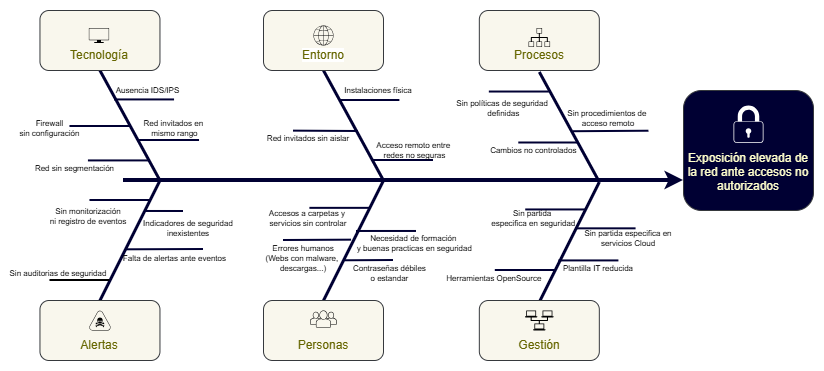

The diagram above was exported from draw.io. Its source (the exported page's mxGraphModel, read from the mxfile embedded in the PNG):
<mxGraphModel dx="1414" dy="875" grid="1" gridSize="10" guides="1" tooltips="1" connect="1" arrows="1" fold="1" page="1" pageScale="1" pageWidth="826" pageHeight="1169" background="none" math="0" shadow="0">
  <root>
    <mxCell id="0" />
    <mxCell id="1" parent="0" />
    <mxCell id="9" edge="1" parent="1" style="edgeStyle=none;strokeWidth=4;strokeColor=#000033;" value="">
      <mxGeometry height="100" relative="1" width="100" as="geometry">
        <mxPoint x="120" y="280" as="sourcePoint" />
        <mxPoint x="680" y="280" as="targetPoint" />
      </mxGeometry>
    </mxCell>
    <mxCell id="12" edge="1" parent="1" style="edgeStyle=none;exitX=0.5;exitY=1;strokeWidth=3;endArrow=none;endFill=0;strokeColor=#000033;" value="">
      <mxGeometry height="100" relative="1" width="100" as="geometry">
        <mxPoint x="96.45833333333326" y="170" as="sourcePoint" />
        <mxPoint x="156.45833333333323" y="280" as="targetPoint" />
      </mxGeometry>
    </mxCell>
    <mxCell id="15" edge="1" parent="1" style="edgeStyle=none;exitX=0.5;exitY=0;strokeWidth=3;endArrow=none;endFill=0;strokeColor=#000033;" value="">
      <mxGeometry height="100" relative="1" width="100" as="geometry">
        <mxPoint x="96.45833333333323" y="400" as="sourcePoint" />
        <mxPoint x="156.45833333333323" y="280" as="targetPoint" />
      </mxGeometry>
    </mxCell>
    <mxCell id="17" edge="1" parent="1" style="edgeStyle=none;endArrow=none;strokeWidth=2;strokeColor=#000033;" value="">
      <mxGeometry height="100" relative="1" width="100" as="geometry">
        <mxPoint x="66.45833333333323" y="226" as="sourcePoint" />
        <mxPoint x="126.45833333333323" y="226" as="targetPoint" />
      </mxGeometry>
    </mxCell>
    <mxCell id="19" edge="1" parent="1" style="edgeStyle=none;endArrow=none;strokeWidth=2;strokeColor=#000033;" value="">
      <mxGeometry height="100" relative="1" width="100" as="geometry">
        <mxPoint x="111.03833333333323" y="199.43" as="sourcePoint" />
        <mxPoint x="171.03833333333324" y="199.43" as="targetPoint" />
      </mxGeometry>
    </mxCell>
    <mxCell id="20" edge="1" parent="1" style="edgeStyle=none;endArrow=none;strokeWidth=2;strokeColor=#000033;" value="">
      <mxGeometry height="100" relative="1" width="100" as="geometry">
        <mxPoint x="136.03833333333324" y="240" as="sourcePoint" />
        <mxPoint x="196.03833333333324" y="240" as="targetPoint" />
      </mxGeometry>
    </mxCell>
    <mxCell id="25" edge="1" parent="1" style="edgeStyle=none;endArrow=none;strokeWidth=2;strokeColor=#000033;" value="">
      <mxGeometry height="100" relative="1" width="100" as="geometry">
        <mxPoint x="86.45833333333323" y="300" as="sourcePoint" />
        <mxPoint x="146.45833333333323" y="300" as="targetPoint" />
      </mxGeometry>
    </mxCell>
    <mxCell id="27" edge="1" parent="1" style="edgeStyle=none;endArrow=none;strokeWidth=2" value="">
      <mxGeometry height="100" relative="1" width="100" as="geometry">
        <mxPoint x="46.458333333333236" y="380" as="sourcePoint" />
        <mxPoint x="106.45833333333323" y="380" as="targetPoint" />
      </mxGeometry>
    </mxCell>
    <mxCell id="35" edge="1" parent="1" style="edgeStyle=none;endArrow=none;strokeWidth=2;strokeColor=#000033;" value="">
      <mxGeometry height="100" relative="1" width="100" as="geometry">
        <mxPoint x="141.45833333333323" y="310.97" as="sourcePoint" />
        <mxPoint x="180" y="311" as="targetPoint" />
      </mxGeometry>
    </mxCell>
    <mxCell id="36" edge="1" parent="1" style="edgeStyle=none;endArrow=none;strokeWidth=2;strokeColor=#000033;" value="">
      <mxGeometry height="100" relative="1" width="100" as="geometry">
        <mxPoint x="122.70833333333323" y="349.31" as="sourcePoint" />
        <mxPoint x="200" y="349" as="targetPoint" />
      </mxGeometry>
    </mxCell>
    <mxCell id="116" parent="1" style="text;spacingTop=-5;fontSize=8;align=center;verticalAlign=middle;points=[]" value="Firewall&#10;sin configuración" vertex="1">
      <mxGeometry height="19.999999999999886" width="30" x="31.458333333333208" y="220.96999999999994" as="geometry" />
    </mxCell>
    <mxCell id="137" parent="1" style="text;spacingTop=-5;fontSize=8;align=center;verticalAlign=middle;points=[];strokeColor=none;" value="Ausencia IDS/IPS" vertex="1">
      <mxGeometry height="20" width="83.96" x="102.5" y="182.5" as="geometry" />
    </mxCell>
    <mxCell id="138" parent="1" style="text;spacingTop=-5;fontSize=8;align=center;verticalAlign=middle;points=[]" value="Red invitados en &#10;mismo rango" vertex="1">
      <mxGeometry height="20" width="106.67" x="118.12" y="220.97" as="geometry" />
    </mxCell>
    <mxCell id="145" edge="1" parent="1" style="edgeStyle=none;exitX=0.5;exitY=1;strokeWidth=3;endArrow=none;endFill=0;strokeColor=#000033;" value="">
      <mxGeometry height="100" relative="1" width="100" as="geometry">
        <mxPoint x="320" y="170" as="sourcePoint" />
        <mxPoint x="380" y="279.99999999999994" as="targetPoint" />
      </mxGeometry>
    </mxCell>
    <mxCell id="146" edge="1" parent="1" style="edgeStyle=none;exitX=0.5;exitY=0;strokeWidth=3;endArrow=none;endFill=0;strokeColor=#000033;" value="">
      <mxGeometry height="100" relative="1" width="100" as="geometry">
        <mxPoint x="320.0000000000001" y="399.99999999999994" as="sourcePoint" />
        <mxPoint x="380" y="279.99999999999994" as="targetPoint" />
      </mxGeometry>
    </mxCell>
    <mxCell id="149" edge="1" parent="1" style="edgeStyle=none;endArrow=none;strokeWidth=2;strokeColor=#000033;" value="">
      <mxGeometry height="100" relative="1" width="100" as="geometry">
        <mxPoint x="290" y="230.62999999999994" as="sourcePoint" />
        <mxPoint x="355" y="231" as="targetPoint" />
      </mxGeometry>
    </mxCell>
    <mxCell id="152" edge="1" parent="1" style="edgeStyle=none;endArrow=none;strokeWidth=2;strokeColor=#000033;" value="">
      <mxGeometry height="100" relative="1" width="100" as="geometry">
        <mxPoint x="370.0000000000001" y="259.99999999999994" as="sourcePoint" />
        <mxPoint x="430" y="259.99999999999994" as="targetPoint" />
      </mxGeometry>
    </mxCell>
    <mxCell id="153" edge="1" parent="1" style="edgeStyle=none;endArrow=none;strokeWidth=2;strokeColor=#000033;" value="">
      <mxGeometry height="100" relative="1" width="100" as="geometry">
        <mxPoint x="306.39" y="307.84999999999997" as="sourcePoint" />
        <mxPoint x="366.3900000000001" y="307.84999999999997" as="targetPoint" />
      </mxGeometry>
    </mxCell>
    <mxCell id="178" parent="1" style="text;spacingTop=-5;fontSize=8;align=center;verticalAlign=middle;points=[]" value="Red invitados sin aislar" vertex="1">
      <mxGeometry height="19.999999999999886" width="30" x="290" y="230.00000000000006" as="geometry" />
    </mxCell>
    <mxCell id="198" parent="1" style="text;spacingTop=-5;fontSize=8;align=center;verticalAlign=middle;points=[]" value="Instalaciones física" vertex="1">
      <mxGeometry height="19.999999999999886" width="30" x="360.00333333333333" y="182.5022222222222" as="geometry" />
    </mxCell>
    <mxCell id="206" edge="1" parent="1" style="edgeStyle=none;exitX=0.5;exitY=1;strokeWidth=3;endArrow=none;endFill=0;strokeColor=#000033;" value="">
      <mxGeometry height="100" relative="1" width="100" as="geometry">
        <mxPoint x="535.8333333333333" y="171.5277777777775" as="sourcePoint" />
        <mxPoint x="595.8333333333331" y="281.52777777777754" as="targetPoint" />
      </mxGeometry>
    </mxCell>
    <mxCell id="207" edge="1" parent="1" style="edgeStyle=none;exitX=0.5;exitY=0;strokeWidth=3;endArrow=none;endFill=0;strokeColor=#000033;" value="">
      <mxGeometry height="100" relative="1" width="100" as="geometry">
        <mxPoint x="535.8333333333333" y="401.52777777777754" as="sourcePoint" />
        <mxPoint x="595.8333333333331" y="281.52777777777754" as="targetPoint" />
      </mxGeometry>
    </mxCell>
    <mxCell id="208" edge="1" parent="1" style="edgeStyle=none;endArrow=none;strokeWidth=2;strokeColor=#000033;" value="">
      <mxGeometry height="100" relative="1" width="100" as="geometry">
        <mxPoint x="485.8333333333332" y="191.52777777777752" as="sourcePoint" />
        <mxPoint x="545.8333333333331" y="191.52777777777752" as="targetPoint" />
      </mxGeometry>
    </mxCell>
    <mxCell id="213" edge="1" parent="1" style="edgeStyle=none;endArrow=none;strokeWidth=2;strokeColor=#000033;" value="">
      <mxGeometry height="100" relative="1" width="100" as="geometry">
        <mxPoint x="515.2833333333333" y="242.49777777777754" as="sourcePoint" />
        <mxPoint x="575.2833333333332" y="242.49777777777754" as="targetPoint" />
      </mxGeometry>
    </mxCell>
    <mxCell id="214" edge="1" parent="1" style="edgeStyle=none;endArrow=none;strokeWidth=2;strokeColor=#000033;" value="">
      <mxGeometry height="100" relative="1" width="100" as="geometry">
        <mxPoint x="522.2233333333331" y="309.44777777777756" as="sourcePoint" />
        <mxPoint x="582.2233333333332" y="309.44777777777756" as="targetPoint" />
      </mxGeometry>
    </mxCell>
    <mxCell id="215" edge="1" parent="1" style="edgeStyle=none;endArrow=none;strokeWidth=2;strokeColor=#000033;" value="">
      <mxGeometry height="100" relative="1" width="100" as="geometry">
        <mxPoint x="491.8033333333331" y="369.9977777777775" as="sourcePoint" />
        <mxPoint x="551.8033333333331" y="369.9977777777775" as="targetPoint" />
      </mxGeometry>
    </mxCell>
    <mxCell id="217" edge="1" parent="1" style="edgeStyle=none;endArrow=none;strokeWidth=2;strokeColor=#000033;" value="">
      <mxGeometry height="100" relative="1" width="100" as="geometry">
        <mxPoint x="555.4133333333333" y="360.4177777777776" as="sourcePoint" />
        <mxPoint x="615.4133333333332" y="360.4177777777776" as="targetPoint" />
      </mxGeometry>
    </mxCell>
    <mxCell id="218" edge="1" parent="1" style="edgeStyle=none;endArrow=none;strokeWidth=2;strokeColor=#000033;" value="">
      <mxGeometry height="100" relative="1" width="100" as="geometry">
        <mxPoint x="572.573333333333" y="328.33777777777755" as="sourcePoint" />
        <mxPoint x="632.5733333333332" y="328.33777777777755" as="targetPoint" />
      </mxGeometry>
    </mxCell>
    <mxCell id="240" parent="1" style="text;spacingTop=-5;fontSize=8;align=center;verticalAlign=middle;points=[]" value="Sin partida &#10;especifica en seguridad" vertex="1">
      <mxGeometry height="19.999999999999886" width="30" x="515.2833333333331" y="310.96777777777777" as="geometry" />
    </mxCell>
    <mxCell id="241" parent="1" style="text;spacingTop=-5;fontSize=8;align=center;verticalAlign=middle;points=[]" value="Herramientas OpenSource" vertex="1">
      <mxGeometry height="19.999999999999886" width="30" x="475.8333333333331" y="370.9677777777774" as="geometry" />
    </mxCell>
    <mxCell id="262" parent="1" style="text;spacingTop=-5;fontSize=8;align=center;verticalAlign=middle;points=[]" value="Plantilla IT reducida" vertex="1">
      <mxGeometry height="19.999999999999886" width="30" x="579.9966666666666" y="360" as="geometry" />
    </mxCell>
    <mxCell id="263" parent="1" style="text;spacingTop=-5;fontSize=8;align=center;verticalAlign=middle;points=[]" value="Sin partida especifica en&#10;servicios Cloud" vertex="1">
      <mxGeometry height="19.999999999999886" width="30" x="609.9966666666664" y="330.96999999999963" as="geometry" />
    </mxCell>
    <mxCell id="3cVirkK2Rq-yZVdyhGVU-264" edge="1" parent="1" style="edgeStyle=none;endArrow=none;strokeWidth=2;strokeColor=#000033;" value="">
      <mxGeometry height="100" relative="1" width="100" as="geometry">
        <mxPoint x="84.93" y="260.41999999999996" as="sourcePoint" />
        <mxPoint x="144.93" y="260.41999999999996" as="targetPoint" />
      </mxGeometry>
    </mxCell>
    <mxCell id="3cVirkK2Rq-yZVdyhGVU-265" parent="1" style="text;spacingTop=-5;fontSize=8;align=center;verticalAlign=middle;points=[]" value="Red sin segmentación" vertex="1">
      <mxGeometry height="19.999999999999886" width="30" x="56.46" y="260" as="geometry" />
    </mxCell>
    <mxCell id="3cVirkK2Rq-yZVdyhGVU-268" parent="1" style="text;spacingTop=-5;fontSize=8;align=center;verticalAlign=middle;points=[]" value="Accesos a carpetas y &#10;servicios sin controlar" vertex="1">
      <mxGeometry height="19.999999999999886" width="30" x="290" y="310.96999999999997" as="geometry" />
    </mxCell>
    <mxCell id="3cVirkK2Rq-yZVdyhGVU-269" edge="1" parent="1" style="edgeStyle=none;endArrow=none;strokeWidth=2;strokeColor=#000033;" value="">
      <mxGeometry height="100" relative="1" width="100" as="geometry">
        <mxPoint x="353" y="330.97" as="sourcePoint" />
        <mxPoint x="413.0000000000001" y="330.97" as="targetPoint" />
      </mxGeometry>
    </mxCell>
    <mxCell id="3cVirkK2Rq-yZVdyhGVU-270" parent="1" style="text;spacingTop=-5;fontSize=8;align=center;verticalAlign=middle;points=[]" value="Necesidad de formación &#10;y buenas practicas en seguridad" vertex="1">
      <mxGeometry height="10" width="30" x="396.39" y="340" as="geometry" />
    </mxCell>
    <mxCell id="4JezhdJPgYtZApogV97F-264" edge="1" parent="1" style="edgeStyle=none;endArrow=none;strokeWidth=2;strokeColor=#000033;" value="">
      <mxGeometry height="100" relative="1" width="100" as="geometry">
        <mxPoint x="341.39" y="360.28" as="sourcePoint" />
        <mxPoint x="390" y="360" as="targetPoint" />
      </mxGeometry>
    </mxCell>
    <mxCell id="4JezhdJPgYtZApogV97F-265" parent="1" style="text;spacingTop=-5;fontSize=8;align=center;verticalAlign=middle;points=[]" value="Contraseñas débiles&#10;o estandar" vertex="1">
      <mxGeometry height="10" width="30" x="371.39" y="370" as="geometry" />
    </mxCell>
    <mxCell id="4JezhdJPgYtZApogV97F-266" edge="1" parent="1" style="edgeStyle=none;endArrow=none;strokeWidth=2;strokeColor=#000033;" value="">
      <mxGeometry height="100" relative="1" width="100" as="geometry">
        <mxPoint x="280" y="340" as="sourcePoint" />
        <mxPoint x="348.0600000000001" y="339.66" as="targetPoint" />
      </mxGeometry>
    </mxCell>
    <mxCell id="4JezhdJPgYtZApogV97F-270" parent="1" style="text;spacingTop=-5;fontSize=8;align=center;verticalAlign=middle;points=[]" value="Errores humanos&#10;(Webs con malware, &#10;descargas...)" vertex="1">
      <mxGeometry height="19.999999999999886" width="30" x="285" y="350" as="geometry" />
    </mxCell>
    <mxCell id="4JezhdJPgYtZApogV97F-275" edge="1" parent="1" style="edgeStyle=none;endArrow=none;strokeWidth=2;strokeColor=#000033;" value="">
      <mxGeometry height="100" relative="1" width="100" as="geometry">
        <mxPoint x="336.39" y="200" as="sourcePoint" />
        <mxPoint x="396.3899999999999" y="200" as="targetPoint" />
      </mxGeometry>
    </mxCell>
    <mxCell id="4JezhdJPgYtZApogV97F-277" parent="1" style="text;spacingTop=-5;fontSize=8;align=center;verticalAlign=middle;points=[]" value="Acceso remoto entre &#10;redes no seguras" vertex="1">
      <mxGeometry height="19.999999999999886" width="30" x="396.39" y="242.5" as="geometry" />
    </mxCell>
    <mxCell id="4JezhdJPgYtZApogV97F-278" parent="1" style="text;spacingTop=-5;fontSize=8;align=center;verticalAlign=middle;points=[]" value="Sin políticas de seguridad &#10;definidas" vertex="1">
      <mxGeometry height="19.999999999999886" width="30" x="485.28" y="200.97" as="geometry" />
    </mxCell>
    <mxCell id="4JezhdJPgYtZApogV97F-279" edge="1" parent="1" style="edgeStyle=none;endArrow=none;strokeWidth=2;strokeColor=#000033;" value="">
      <mxGeometry height="100" relative="1" width="100" as="geometry">
        <mxPoint x="570" y="231.22" as="sourcePoint" />
        <mxPoint x="645.4199999999998" y="230.72" as="targetPoint" />
      </mxGeometry>
    </mxCell>
    <mxCell id="4JezhdJPgYtZApogV97F-281" parent="1" style="text;spacingTop=-5;fontSize=8;align=center;verticalAlign=middle;points=[];strokeColor=none;" value="Sin procedimientos de &#10;acceso remoto" vertex="1">
      <mxGeometry height="20" width="30" x="590" y="210" as="geometry" />
    </mxCell>
    <mxCell id="4JezhdJPgYtZApogV97F-283" parent="1" style="text;spacingTop=-5;fontSize=8;align=center;verticalAlign=middle;points=[]" value="Cambios no controlados" vertex="1">
      <mxGeometry height="20" width="30" x="515.2800000000001" y="242.5" as="geometry" />
    </mxCell>
    <mxCell id="4JezhdJPgYtZApogV97F-284" parent="1" style="text;spacingTop=-5;fontSize=8;align=center;verticalAlign=middle;points=[]" value="Sin monitorización&#10;ni registro de eventos" vertex="1">
      <mxGeometry height="19.999999999999886" width="30" x="70" y="308.34" as="geometry" />
    </mxCell>
    <mxCell id="4JezhdJPgYtZApogV97F-285" parent="1" style="text;spacingTop=-5;fontSize=8;align=center;verticalAlign=middle;points=[]" value="Falta de alertas ante eventos" vertex="1">
      <mxGeometry height="19.999999999999886" width="30" x="156.45999999999998" y="350.97" as="geometry" />
    </mxCell>
    <mxCell id="4JezhdJPgYtZApogV97F-286" parent="1" style="text;spacingTop=-5;fontSize=8;align=center;verticalAlign=middle;points=[]" value="Sin auditorias de seguridad" vertex="1">
      <mxGeometry height="20" width="30" x="40" y="365" as="geometry" />
    </mxCell>
    <mxCell id="4JezhdJPgYtZApogV97F-288" parent="1" style="text;spacingTop=-5;fontSize=8;align=center;verticalAlign=middle;points=[]" value="Indicadores de seguridad&#10;inexistentes" vertex="1">
      <mxGeometry height="19.999999999999886" width="30" x="170" y="320" as="geometry" />
    </mxCell>
    <mxCell id="4JezhdJPgYtZApogV97F-290" parent="1" style="rounded=1;whiteSpace=wrap;html=1;strokeColor=#36393d;fillColor=#f9f7ed;" value="&lt;div&gt;&lt;font style=&quot;color: rgb(102, 102, 0);&quot;&gt;&lt;br&gt;&lt;/font&gt;&lt;/div&gt;&lt;div&gt;&lt;font style=&quot;color: rgb(102, 102, 0);&quot;&gt;&lt;br&gt;&lt;/font&gt;&lt;/div&gt;&lt;font style=&quot;color: rgb(102, 102, 0);&quot;&gt;Gestión&lt;/font&gt;" vertex="1">
      <mxGeometry height="60" width="120" x="475.83" y="400" as="geometry" />
    </mxCell>
    <mxCell id="4JezhdJPgYtZApogV97F-291" parent="1" style="rounded=1;whiteSpace=wrap;html=1;strokeColor=#36393d;fillColor=#f9f7ed;" value="&lt;div&gt;&lt;font style=&quot;color: rgb(102, 102, 0);&quot;&gt;&lt;br&gt;&lt;/font&gt;&lt;/div&gt;&lt;div&gt;&lt;font style=&quot;color: rgb(102, 102, 0);&quot;&gt;&lt;br&gt;&lt;/font&gt;&lt;/div&gt;&lt;font style=&quot;color: rgb(102, 102, 0);&quot;&gt;Personas&lt;/font&gt;" vertex="1">
      <mxGeometry height="60" width="120" x="260" y="400" as="geometry" />
    </mxCell>
    <mxCell id="4JezhdJPgYtZApogV97F-292" parent="1" style="rounded=1;whiteSpace=wrap;html=1;strokeColor=#36393d;fillColor=#f9f7ed;" value="&lt;div&gt;&lt;font style=&quot;color: rgb(102, 102, 0);&quot;&gt;&lt;br&gt;&lt;/font&gt;&lt;/div&gt;&lt;div&gt;&lt;font style=&quot;color: rgb(102, 102, 0);&quot;&gt;&lt;br&gt;&lt;/font&gt;&lt;/div&gt;&lt;font style=&quot;color: rgb(102, 102, 0);&quot;&gt;Alertas&lt;/font&gt;" vertex="1">
      <mxGeometry height="60" width="120" x="36.45999999999998" y="400" as="geometry" />
    </mxCell>
    <mxCell id="4JezhdJPgYtZApogV97F-293" parent="1" style="rounded=1;whiteSpace=wrap;html=1;strokeColor=#36393d;fillColor=#f9f7ed;" value="&lt;div&gt;&lt;span style=&quot;background-color: light-dark(#ffffff, var(--ge-dark-color, #121212));&quot;&gt;&lt;font style=&quot;color: rgb(102, 102, 0);&quot;&gt;&lt;br&gt;&lt;/font&gt;&lt;/span&gt;&lt;/div&gt;&lt;div&gt;&lt;span style=&quot;background-color: light-dark(#ffffff, var(--ge-dark-color, #121212));&quot;&gt;&lt;font style=&quot;color: rgb(102, 102, 0);&quot;&gt;&lt;br&gt;&lt;/font&gt;&lt;/span&gt;&lt;/div&gt;&lt;span style=&quot;background-color: light-dark(#ffffff, var(--ge-dark-color, #121212));&quot;&gt;&lt;font style=&quot;color: rgb(102, 102, 0);&quot;&gt;Entorno&lt;span style=&quot;font-family: monospace; font-size: 0px; text-align: start; white-space: nowrap; color: rgba(0, 0, 0, 0);&quot;&gt;%3CmxGraphModel%3E%3Croot%3E%3CmxCell%20id%3D%220%22%2F%3E%3CmxCell%20id%3D%221%22%20parent%3D%220%22%2F%3E%3CmxCell%20id%3D%222%22%20parent%3D%221%22%20style%3D%22rounded%3D1%3BwhiteSpace%3Dwrap%3Bhtml%3D1%3B%22%20value%3D%22Personas%22%20vertex%3D%221%22%3E%3CmxGeometry%20height%3D%2260%22%20width%3D%22120%22%20x%3D%22260%22%20y%3D%22400%22%20as%3D%22geometry%22%2F%3E%3C%2FmxCell%3E%3C%2Froot%3E%3C%2FmxGraphModel%3E&lt;/span&gt;&lt;/font&gt;&lt;/span&gt;" vertex="1">
      <mxGeometry height="60" width="120" x="260" y="110" as="geometry" />
    </mxCell>
    <mxCell id="4JezhdJPgYtZApogV97F-294" parent="1" style="rounded=1;whiteSpace=wrap;html=1;strokeColor=#36393d;fillColor=#f9f7ed;" value="&lt;div&gt;&lt;br&gt;&lt;/div&gt;&lt;div&gt;&lt;br&gt;&lt;/div&gt;&lt;font style=&quot;color: rgb(102, 102, 0);&quot;&gt;Procesos&lt;/font&gt;" vertex="1">
      <mxGeometry height="60" width="120" x="475.83" y="110" as="geometry" />
    </mxCell>
    <mxCell id="4JezhdJPgYtZApogV97F-295" parent="1" style="rounded=1;whiteSpace=wrap;html=1;strokeColor=#36393d;fillColor=#f9f7ed;" value="&lt;div&gt;&lt;font style=&quot;color: rgb(102, 102, 0);&quot;&gt;&lt;br&gt;&lt;/font&gt;&lt;/div&gt;&lt;font style=&quot;color: rgb(102, 102, 0);&quot;&gt;&lt;div&gt;&lt;font style=&quot;color: rgb(102, 102, 0);&quot;&gt;&lt;br&gt;&lt;/font&gt;&lt;/div&gt;Tecnología&lt;/font&gt;" vertex="1">
      <mxGeometry height="60" width="120" x="36.459999999999994" y="110" as="geometry" />
    </mxCell>
    <mxCell id="4JezhdJPgYtZApogV97F-296" parent="1" style="rounded=1;whiteSpace=wrap;html=1;strokeColor=#36393d;fillColor=#000033;" value="&lt;div&gt;&lt;font style=&quot;color: rgb(255, 255, 204);&quot;&gt;&lt;br&gt;&lt;/font&gt;&lt;/div&gt;&lt;font style=&quot;color: rgb(255, 255, 204);&quot;&gt;&lt;div&gt;&lt;font style=&quot;color: rgb(255, 255, 204);&quot;&gt;&lt;br&gt;&lt;/font&gt;&lt;/div&gt;&lt;div&gt;&lt;font style=&quot;color: rgb(255, 255, 204);&quot;&gt;&lt;br&gt;&lt;/font&gt;&lt;/div&gt;Exposición elevada de la red ante accesos no autorizados&lt;/font&gt;" vertex="1">
      <mxGeometry height="120" width="130" x="680" y="190" as="geometry" />
    </mxCell>
    <mxCell id="4JezhdJPgYtZApogV97F-297" parent="1" style="shape=mxgraph.networks2.icon;aspect=fixed;fillColor=none;strokeColor=#000000;gradientColor=#5B6163;network2IconShadow=1;network2bgFillColor=none;labelPosition=center;verticalLabelPosition=bottom;align=center;verticalAlign=top;network2Icon=mxgraph.networks2.users;network2IconXOffset=0.0019;network2IconYOffset=-0.0004;network2IconW=1.0353;network2IconH=0.6623;" value="" vertex="1">
      <mxGeometry height="17.54" width="27.42" x="306.29" y="410" as="geometry" />
    </mxCell>
    <mxCell id="4JezhdJPgYtZApogV97F-298" parent="1" style="shape=mxgraph.networks2.icon;aspect=fixed;fillColor=none;strokeColor=#000000;gradientColor=#5B6163;network2IconShadow=1;network2bgFillColor=none;labelPosition=center;verticalLabelPosition=bottom;align=center;verticalAlign=top;network2Icon=mxgraph.networks2.globe;network2IconW=1;network2IconH=1;" value="" vertex="1">
      <mxGeometry height="20" width="20" x="310" y="125" as="geometry" />
    </mxCell>
    <mxCell id="4JezhdJPgYtZApogV97F-300" parent="1" style="shape=mxgraph.networks2.icon;aspect=fixed;fillColor=#000033;strokeColor=#FFFFFF;gradientColor=#5B6163;network2IconShadow=1;network2bgFillColor=none;labelPosition=center;verticalLabelPosition=bottom;align=center;verticalAlign=top;network2Icon=mxgraph.networks2.lock;network2IconW=0.8;network2IconH=0.9999;gradientDirection=north;" value="" vertex="1">
      <mxGeometry height="37.5" width="30.000000000000004" x="730" y="205" as="geometry" />
    </mxCell>
    <mxCell id="4JezhdJPgYtZApogV97F-301" parent="1" style="shape=mxgraph.networks2.icon;aspect=fixed;fillColor=none;strokeColor=#000000;gradientColor=none;network2IconShadow=1;network2bgFillColor=none;labelPosition=center;verticalLabelPosition=bottom;align=center;verticalAlign=top;network2Icon=mxgraph.networks2.threat;network2IconYOffset=-0.0472;network2IconW=1.0625;network2IconH=0.9583;" value="" vertex="1">
      <mxGeometry height="20" width="22.18" x="85.37" y="410" as="geometry" />
    </mxCell>
    <mxCell id="4JezhdJPgYtZApogV97F-302" parent="1" style="shape=mxgraph.networks2.icon;aspect=fixed;fillColor=none;strokeColor=#000000;gradientColor=#5B6163;network2IconShadow=1;network2bgFillColor=none;labelPosition=center;verticalLabelPosition=bottom;align=center;verticalAlign=top;network2Icon=mxgraph.networks2.load_balancer;network2IconW=0.86;network2IconH=0.76;" value="" vertex="1">
      <mxGeometry height="19" width="21.5" x="525.08" y="127.5" as="geometry" />
    </mxCell>
    <mxCell id="4JezhdJPgYtZApogV97F-303" parent="1" style="shape=mxgraph.networks2.icon;aspect=fixed;fillColor=none;strokeColor=#000000;gradientColor=#5B6163;network2IconShadow=1;network2bgFillColor=none;labelPosition=center;verticalLabelPosition=bottom;align=center;verticalAlign=top;network2Icon=mxgraph.networks2.lan;network2IconYOffset=0.0558;network2IconW=1.0834;network2IconH=0.7564;" value="" vertex="1">
      <mxGeometry height="20" width="28.65" x="521.5" y="410" as="geometry" />
    </mxCell>
    <mxCell id="4JezhdJPgYtZApogV97F-305" parent="1" style="shape=mxgraph.networks2.icon;aspect=fixed;fillColor=none;strokeColor=#000000;gradientColor=#5B6163;network2IconShadow=1;network2bgFillColor=none;labelPosition=center;verticalLabelPosition=bottom;align=center;verticalAlign=top;network2Icon=mxgraph.networks2.monitor;network2IconYOffset=-0.009;network2IconW=1;network2IconH=0.742;" value="" vertex="1">
      <mxGeometry height="15" width="20.21" x="85.36999999999999" y="127.5" as="geometry" />
    </mxCell>
  </root>
</mxGraphModel>